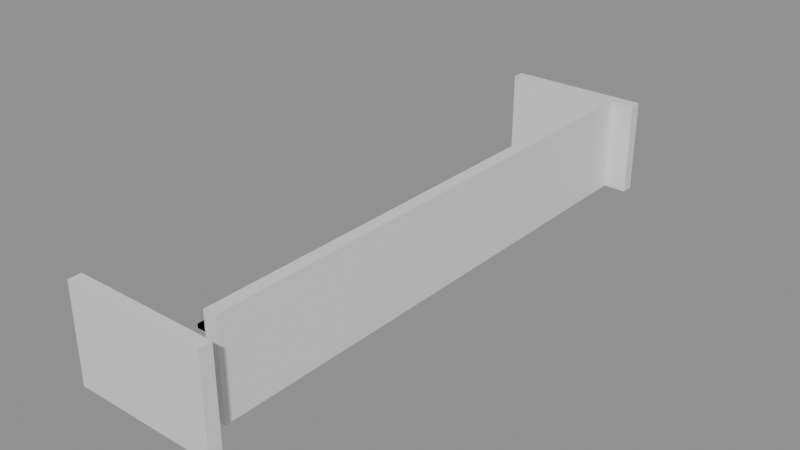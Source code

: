# Source: building_lego.blend  (saved by Blender 5.0.119; exported with 4.5.12 LTS)
import bpy
from mathutils import Matrix  # noqa: F401  (used for matrix-valued properties, if any)

bpy.ops.wm.read_factory_settings(use_empty=True)
scene = bpy.context.scene
scene.name = 'Scene'

# ---- collections
col_01_paredes_externas = bpy.data.collections.new('01_Paredes_Externas'); scene.collection.children.link(col_01_paredes_externas)
col_04_moveis_decoracoes = bpy.data.collections.new('04_Moveis_Decoracoes'); scene.collection.children.link(col_04_moveis_decoracoes)

# ---- materials (node trees are filled in below, after node groups)
mat_mat_parede_externa = bpy.data.materials.new('Mat_Parede_Externa')
mat_mat_moveis = bpy.data.materials.new('Mat_Moveis')

# ---- material node trees
mat_mat_parede_externa.use_nodes = True; mat_mat_parede_externa.node_tree.nodes.clear()
_N = mat_mat_parede_externa.node_tree.nodes; _L = mat_mat_parede_externa.node_tree.links
n0 = _N.new('ShaderNodeBsdfPrincipled'); n0.name = 'BSDF - Pré-fundamentado'; n0.location = (-200, 100)
n1 = _N.new('ShaderNodeOutputMaterial'); n1.name = 'Saída de material'; n1.location = (200, 100)
_L.new(n0.outputs[0], n1.inputs[0])
n1.is_active_output = True
mat_mat_moveis.use_nodes = True; mat_mat_moveis.node_tree.nodes.clear()
_N = mat_mat_moveis.node_tree.nodes; _L = mat_mat_moveis.node_tree.links
n0 = _N.new('ShaderNodeBsdfPrincipled'); n0.name = 'BSDF - Pré-fundamentado'; n0.location = (-200, 100)
n1 = _N.new('ShaderNodeOutputMaterial'); n1.name = 'Saída de material'; n1.location = (200, 100)
_L.new(n0.outputs[0], n1.inputs[0])
n1.is_active_output = True

# ---- meshes
me_bloco_dungeon_wall_4128_687_z0 = bpy.data.meshes.new('Bloco_dungeon_wall_4128_687_z0')
me_bloco_dungeon_wall_4128_687_z0.from_pydata([(-0.5, -0.175, -1.32), (0.5, -0.175, -1.32), (0.5, 0.175, -1.32), (-0.5, 0.175, -1.32), (-0.5, -0.175, 1.32), (0.5, -0.175, 1.32), (0.5, 0.175, 1.32), (-0.5, 0.175, 1.32)], [], [(0, 1, 2, 3), (4, 7, 6, 5), (0, 4, 5, 1), (2, 6, 7, 3), (0, 3, 7, 4), (1, 5, 6, 2)])
me_bloco_dungeon_wall_4128_687_z0.materials.append(mat_mat_parede_externa)
me_bloco_dungeon_wall_4128_687_z0.update()
me_bloco_dungeon_wall_4129_687_z0 = bpy.data.meshes.new('Bloco_dungeon_wall_4129_687_z0')
me_bloco_dungeon_wall_4129_687_z0.from_pydata([(-0.5, -0.175, -1.32), (0.5, -0.175, -1.32), (0.5, 0.175, -1.32), (-0.5, 0.175, -1.32), (-0.5, -0.175, 1.32), (0.5, -0.175, 1.32), (0.5, 0.175, 1.32), (-0.5, 0.175, 1.32)], [], [(0, 1, 2, 3), (4, 7, 6, 5), (0, 4, 5, 1), (2, 6, 7, 3), (0, 3, 7, 4), (1, 5, 6, 2)])
me_bloco_dungeon_wall_4129_687_z0.materials.append(mat_mat_parede_externa)
me_bloco_dungeon_wall_4129_687_z0.update()
me_bloco_dungeon_wall_4130_687_z0 = bpy.data.meshes.new('Bloco_dungeon_wall_4130_687_z0')
me_bloco_dungeon_wall_4130_687_z0.from_pydata([(-0.5, -0.175, -1.32), (0.5, -0.175, -1.32), (0.5, 0.175, -1.32), (-0.5, 0.175, -1.32), (-0.5, -0.175, 1.32), (0.5, -0.175, 1.32), (0.5, 0.175, 1.32), (-0.5, 0.175, 1.32)], [], [(0, 1, 2, 3), (4, 7, 6, 5), (0, 4, 5, 1), (2, 6, 7, 3), (0, 3, 7, 4), (1, 5, 6, 2)])
me_bloco_dungeon_wall_4130_687_z0.materials.append(mat_mat_parede_externa)
me_bloco_dungeon_wall_4130_687_z0.update()
me_bloco_dungeon_wall_4131_687_z0 = bpy.data.meshes.new('Bloco_dungeon_wall_4131_687_z0')
me_bloco_dungeon_wall_4131_687_z0.from_pydata([(-0.5, -0.175, -1.32), (0.5, -0.175, -1.32), (0.5, 0.175, -1.32), (-0.5, 0.175, -1.32), (-0.5, -0.175, 1.32), (0.5, -0.175, 1.32), (0.5, 0.175, 1.32), (-0.5, 0.175, 1.32)], [], [(0, 1, 2, 3), (4, 7, 6, 5), (0, 4, 5, 1), (2, 6, 7, 3), (0, 3, 7, 4), (1, 5, 6, 2)])
me_bloco_dungeon_wall_4131_687_z0.materials.append(mat_mat_parede_externa)
me_bloco_dungeon_wall_4131_687_z0.update()
me_bloco_dungeon_wall_4128_703_z0 = bpy.data.meshes.new('Bloco_dungeon_wall_4128_703_z0')
me_bloco_dungeon_wall_4128_703_z0.from_pydata([(-0.5, -0.175, -1.32), (0.5, -0.175, -1.32), (0.5, 0.175, -1.32), (-0.5, 0.175, -1.32), (-0.5, -0.175, 1.32), (0.5, -0.175, 1.32), (0.5, 0.175, 1.32), (-0.5, 0.175, 1.32)], [], [(0, 1, 2, 3), (4, 7, 6, 5), (0, 4, 5, 1), (2, 6, 7, 3), (0, 3, 7, 4), (1, 5, 6, 2)])
me_bloco_dungeon_wall_4128_703_z0.materials.append(mat_mat_parede_externa)
me_bloco_dungeon_wall_4128_703_z0.update()
me_bloco_dungeon_wall_4129_703_z0 = bpy.data.meshes.new('Bloco_dungeon_wall_4129_703_z0')
me_bloco_dungeon_wall_4129_703_z0.from_pydata([(-0.5, -0.175, -1.32), (0.5, -0.175, -1.32), (0.5, 0.175, -1.32), (-0.5, 0.175, -1.32), (-0.5, -0.175, 1.32), (0.5, -0.175, 1.32), (0.5, 0.175, 1.32), (-0.5, 0.175, 1.32)], [], [(0, 1, 2, 3), (4, 7, 6, 5), (0, 4, 5, 1), (2, 6, 7, 3), (0, 3, 7, 4), (1, 5, 6, 2)])
me_bloco_dungeon_wall_4129_703_z0.materials.append(mat_mat_parede_externa)
me_bloco_dungeon_wall_4129_703_z0.update()
me_bloco_dungeon_wall_4130_703_z0 = bpy.data.meshes.new('Bloco_dungeon_wall_4130_703_z0')
me_bloco_dungeon_wall_4130_703_z0.from_pydata([(-0.5, -0.175, -1.32), (0.5, -0.175, -1.32), (0.5, 0.175, -1.32), (-0.5, 0.175, -1.32), (-0.5, -0.175, 1.32), (0.5, -0.175, 1.32), (0.5, 0.175, 1.32), (-0.5, 0.175, 1.32)], [], [(0, 1, 2, 3), (4, 7, 6, 5), (0, 4, 5, 1), (2, 6, 7, 3), (0, 3, 7, 4), (1, 5, 6, 2)])
me_bloco_dungeon_wall_4130_703_z0.materials.append(mat_mat_parede_externa)
me_bloco_dungeon_wall_4130_703_z0.update()
me_bloco_dungeon_wall_4131_703_z0 = bpy.data.meshes.new('Bloco_dungeon_wall_4131_703_z0')
me_bloco_dungeon_wall_4131_703_z0.from_pydata([(-0.5, -0.175, -1.32), (0.5, -0.175, -1.32), (0.5, 0.175, -1.32), (-0.5, 0.175, -1.32), (-0.5, -0.175, 1.32), (0.5, -0.175, 1.32), (0.5, 0.175, 1.32), (-0.5, 0.175, 1.32)], [], [(0, 1, 2, 3), (4, 7, 6, 5), (0, 4, 5, 1), (2, 6, 7, 3), (0, 3, 7, 4), (1, 5, 6, 2)])
me_bloco_dungeon_wall_4131_703_z0.materials.append(mat_mat_parede_externa)
me_bloco_dungeon_wall_4131_703_z0.update()
me_bloco_dungeon_wall_4131_688_z0 = bpy.data.meshes.new('Bloco_dungeon_wall_4131_688_z0')
me_bloco_dungeon_wall_4131_688_z0.from_pydata([(-0.175, -0.5, -1.32), (0.175, -0.5, -1.32), (0.175, 0.5, -1.32), (-0.175, 0.5, -1.32), (-0.175, -0.5, 1.32), (0.175, -0.5, 1.32), (0.175, 0.5, 1.32), (-0.175, 0.5, 1.32)], [], [(0, 1, 2, 3), (4, 7, 6, 5), (0, 4, 5, 1), (2, 6, 7, 3), (0, 3, 7, 4), (1, 5, 6, 2)])
me_bloco_dungeon_wall_4131_688_z0.materials.append(mat_mat_parede_externa)
me_bloco_dungeon_wall_4131_688_z0.update()
me_bloco_dungeon_wall_4131_689_z0 = bpy.data.meshes.new('Bloco_dungeon_wall_4131_689_z0')
me_bloco_dungeon_wall_4131_689_z0.from_pydata([(-0.175, -0.5, -1.32), (0.175, -0.5, -1.32), (0.175, 0.5, -1.32), (-0.175, 0.5, -1.32), (-0.175, -0.5, 1.32), (0.175, -0.5, 1.32), (0.175, 0.5, 1.32), (-0.175, 0.5, 1.32)], [], [(0, 1, 2, 3), (4, 7, 6, 5), (0, 4, 5, 1), (2, 6, 7, 3), (0, 3, 7, 4), (1, 5, 6, 2)])
me_bloco_dungeon_wall_4131_689_z0.materials.append(mat_mat_parede_externa)
me_bloco_dungeon_wall_4131_689_z0.update()
me_bloco_dungeon_wall_4131_690_z0 = bpy.data.meshes.new('Bloco_dungeon_wall_4131_690_z0')
me_bloco_dungeon_wall_4131_690_z0.from_pydata([(-0.175, -0.5, -1.32), (0.175, -0.5, -1.32), (0.175, 0.5, -1.32), (-0.175, 0.5, -1.32), (-0.175, -0.5, 1.32), (0.175, -0.5, 1.32), (0.175, 0.5, 1.32), (-0.175, 0.5, 1.32)], [], [(0, 1, 2, 3), (4, 7, 6, 5), (0, 4, 5, 1), (2, 6, 7, 3), (0, 3, 7, 4), (1, 5, 6, 2)])
me_bloco_dungeon_wall_4131_690_z0.materials.append(mat_mat_parede_externa)
me_bloco_dungeon_wall_4131_690_z0.update()
me_bloco_dungeon_wall_4131_691_z0 = bpy.data.meshes.new('Bloco_dungeon_wall_4131_691_z0')
me_bloco_dungeon_wall_4131_691_z0.from_pydata([(-0.175, -0.5, -1.32), (0.175, -0.5, -1.32), (0.175, 0.5, -1.32), (-0.175, 0.5, -1.32), (-0.175, -0.5, 1.32), (0.175, -0.5, 1.32), (0.175, 0.5, 1.32), (-0.175, 0.5, 1.32)], [], [(0, 1, 2, 3), (4, 7, 6, 5), (0, 4, 5, 1), (2, 6, 7, 3), (0, 3, 7, 4), (1, 5, 6, 2)])
me_bloco_dungeon_wall_4131_691_z0.materials.append(mat_mat_parede_externa)
me_bloco_dungeon_wall_4131_691_z0.update()
me_bloco_dungeon_wall_4131_692_z0 = bpy.data.meshes.new('Bloco_dungeon_wall_4131_692_z0')
me_bloco_dungeon_wall_4131_692_z0.from_pydata([(-0.175, -0.5, -1.32), (0.175, -0.5, -1.32), (0.175, 0.5, -1.32), (-0.175, 0.5, -1.32), (-0.175, -0.5, 1.32), (0.175, -0.5, 1.32), (0.175, 0.5, 1.32), (-0.175, 0.5, 1.32)], [], [(0, 1, 2, 3), (4, 7, 6, 5), (0, 4, 5, 1), (2, 6, 7, 3), (0, 3, 7, 4), (1, 5, 6, 2)])
me_bloco_dungeon_wall_4131_692_z0.materials.append(mat_mat_parede_externa)
me_bloco_dungeon_wall_4131_692_z0.update()
me_bloco_dungeon_wall_4131_693_z0 = bpy.data.meshes.new('Bloco_dungeon_wall_4131_693_z0')
me_bloco_dungeon_wall_4131_693_z0.from_pydata([(-0.175, -0.5, -1.32), (0.175, -0.5, -1.32), (0.175, 0.5, -1.32), (-0.175, 0.5, -1.32), (-0.175, -0.5, 1.32), (0.175, -0.5, 1.32), (0.175, 0.5, 1.32), (-0.175, 0.5, 1.32)], [], [(0, 1, 2, 3), (4, 7, 6, 5), (0, 4, 5, 1), (2, 6, 7, 3), (0, 3, 7, 4), (1, 5, 6, 2)])
me_bloco_dungeon_wall_4131_693_z0.materials.append(mat_mat_parede_externa)
me_bloco_dungeon_wall_4131_693_z0.update()
me_bloco_dungeon_wall_4131_694_z0 = bpy.data.meshes.new('Bloco_dungeon_wall_4131_694_z0')
me_bloco_dungeon_wall_4131_694_z0.from_pydata([(-0.175, -0.5, -1.32), (0.175, -0.5, -1.32), (0.175, 0.5, -1.32), (-0.175, 0.5, -1.32), (-0.175, -0.5, 1.32), (0.175, -0.5, 1.32), (0.175, 0.5, 1.32), (-0.175, 0.5, 1.32)], [], [(0, 1, 2, 3), (4, 7, 6, 5), (0, 4, 5, 1), (2, 6, 7, 3), (0, 3, 7, 4), (1, 5, 6, 2)])
me_bloco_dungeon_wall_4131_694_z0.materials.append(mat_mat_parede_externa)
me_bloco_dungeon_wall_4131_694_z0.update()
me_bloco_dungeon_wall_4131_695_z0 = bpy.data.meshes.new('Bloco_dungeon_wall_4131_695_z0')
me_bloco_dungeon_wall_4131_695_z0.from_pydata([(-0.175, -0.5, -1.32), (0.175, -0.5, -1.32), (0.175, 0.5, -1.32), (-0.175, 0.5, -1.32), (-0.175, -0.5, 1.32), (0.175, -0.5, 1.32), (0.175, 0.5, 1.32), (-0.175, 0.5, 1.32)], [], [(0, 1, 2, 3), (4, 7, 6, 5), (0, 4, 5, 1), (2, 6, 7, 3), (0, 3, 7, 4), (1, 5, 6, 2)])
me_bloco_dungeon_wall_4131_695_z0.materials.append(mat_mat_parede_externa)
me_bloco_dungeon_wall_4131_695_z0.update()
me_bloco_dungeon_wall_4131_696_z0 = bpy.data.meshes.new('Bloco_dungeon_wall_4131_696_z0')
me_bloco_dungeon_wall_4131_696_z0.from_pydata([(-0.175, -0.5, -1.32), (0.175, -0.5, -1.32), (0.175, 0.5, -1.32), (-0.175, 0.5, -1.32), (-0.175, -0.5, 1.32), (0.175, -0.5, 1.32), (0.175, 0.5, 1.32), (-0.175, 0.5, 1.32)], [], [(0, 1, 2, 3), (4, 7, 6, 5), (0, 4, 5, 1), (2, 6, 7, 3), (0, 3, 7, 4), (1, 5, 6, 2)])
me_bloco_dungeon_wall_4131_696_z0.materials.append(mat_mat_parede_externa)
me_bloco_dungeon_wall_4131_696_z0.update()
me_bloco_dungeon_wall_4131_697_z0 = bpy.data.meshes.new('Bloco_dungeon_wall_4131_697_z0')
me_bloco_dungeon_wall_4131_697_z0.from_pydata([(-0.175, -0.5, -1.32), (0.175, -0.5, -1.32), (0.175, 0.5, -1.32), (-0.175, 0.5, -1.32), (-0.175, -0.5, 1.32), (0.175, -0.5, 1.32), (0.175, 0.5, 1.32), (-0.175, 0.5, 1.32)], [], [(0, 1, 2, 3), (4, 7, 6, 5), (0, 4, 5, 1), (2, 6, 7, 3), (0, 3, 7, 4), (1, 5, 6, 2)])
me_bloco_dungeon_wall_4131_697_z0.materials.append(mat_mat_parede_externa)
me_bloco_dungeon_wall_4131_697_z0.update()
me_bloco_dungeon_wall_4131_698_z0 = bpy.data.meshes.new('Bloco_dungeon_wall_4131_698_z0')
me_bloco_dungeon_wall_4131_698_z0.from_pydata([(-0.175, -0.5, -1.32), (0.175, -0.5, -1.32), (0.175, 0.5, -1.32), (-0.175, 0.5, -1.32), (-0.175, -0.5, 1.32), (0.175, -0.5, 1.32), (0.175, 0.5, 1.32), (-0.175, 0.5, 1.32)], [], [(0, 1, 2, 3), (4, 7, 6, 5), (0, 4, 5, 1), (2, 6, 7, 3), (0, 3, 7, 4), (1, 5, 6, 2)])
me_bloco_dungeon_wall_4131_698_z0.materials.append(mat_mat_parede_externa)
me_bloco_dungeon_wall_4131_698_z0.update()
me_bloco_dungeon_wall_4131_699_z0 = bpy.data.meshes.new('Bloco_dungeon_wall_4131_699_z0')
me_bloco_dungeon_wall_4131_699_z0.from_pydata([(-0.175, -0.5, -1.32), (0.175, -0.5, -1.32), (0.175, 0.5, -1.32), (-0.175, 0.5, -1.32), (-0.175, -0.5, 1.32), (0.175, -0.5, 1.32), (0.175, 0.5, 1.32), (-0.175, 0.5, 1.32)], [], [(0, 1, 2, 3), (4, 7, 6, 5), (0, 4, 5, 1), (2, 6, 7, 3), (0, 3, 7, 4), (1, 5, 6, 2)])
me_bloco_dungeon_wall_4131_699_z0.materials.append(mat_mat_parede_externa)
me_bloco_dungeon_wall_4131_699_z0.update()
me_bloco_dungeon_wall_4131_700_z0 = bpy.data.meshes.new('Bloco_dungeon_wall_4131_700_z0')
me_bloco_dungeon_wall_4131_700_z0.from_pydata([(-0.175, -0.5, -1.32), (0.175, -0.5, -1.32), (0.175, 0.5, -1.32), (-0.175, 0.5, -1.32), (-0.175, -0.5, 1.32), (0.175, -0.5, 1.32), (0.175, 0.5, 1.32), (-0.175, 0.5, 1.32)], [], [(0, 1, 2, 3), (4, 7, 6, 5), (0, 4, 5, 1), (2, 6, 7, 3), (0, 3, 7, 4), (1, 5, 6, 2)])
me_bloco_dungeon_wall_4131_700_z0.materials.append(mat_mat_parede_externa)
me_bloco_dungeon_wall_4131_700_z0.update()
me_bloco_dungeon_wall_4131_701_z0 = bpy.data.meshes.new('Bloco_dungeon_wall_4131_701_z0')
me_bloco_dungeon_wall_4131_701_z0.from_pydata([(-0.175, -0.5, -1.32), (0.175, -0.5, -1.32), (0.175, 0.5, -1.32), (-0.175, 0.5, -1.32), (-0.175, -0.5, 1.32), (0.175, -0.5, 1.32), (0.175, 0.5, 1.32), (-0.175, 0.5, 1.32)], [], [(0, 1, 2, 3), (4, 7, 6, 5), (0, 4, 5, 1), (2, 6, 7, 3), (0, 3, 7, 4), (1, 5, 6, 2)])
me_bloco_dungeon_wall_4131_701_z0.materials.append(mat_mat_parede_externa)
me_bloco_dungeon_wall_4131_701_z0.update()
me_bloco_dungeon_wall_4131_702_z0 = bpy.data.meshes.new('Bloco_dungeon_wall_4131_702_z0')
me_bloco_dungeon_wall_4131_702_z0.from_pydata([(-0.175, -0.5, -1.32), (0.175, -0.5, -1.32), (0.175, 0.5, -1.32), (-0.175, 0.5, -1.32), (-0.175, -0.5, 1.32), (0.175, -0.5, 1.32), (0.175, 0.5, 1.32), (-0.175, 0.5, 1.32)], [], [(0, 1, 2, 3), (4, 7, 6, 5), (0, 4, 5, 1), (2, 6, 7, 3), (0, 3, 7, 4), (1, 5, 6, 2)])
me_bloco_dungeon_wall_4131_702_z0.materials.append(mat_mat_parede_externa)
me_bloco_dungeon_wall_4131_702_z0.update()
me_movel_jaw_bone_4128_688_z0 = bpy.data.meshes.new('Movel_jaw_bone_4128_688_z0')
me_movel_jaw_bone_4128_688_z0.from_pydata([(-0.4, -0.4, -0.06), (0.4, -0.4, -0.06), (0.4, 0.4, -0.06), (-0.4, 0.4, -0.06), (-0.4, -0.4, 0.06), (0.4, -0.4, 0.06), (0.4, 0.4, 0.06), (-0.4, 0.4, 0.06)], [], [(0, 1, 2, 3), (4, 7, 6, 5), (0, 4, 5, 1), (2, 6, 7, 3), (0, 3, 7, 4), (1, 5, 6, 2)])
me_movel_jaw_bone_4128_688_z0.materials.append(mat_mat_moveis)
me_movel_jaw_bone_4128_688_z0.update()
me_movel_pelvis_bone_4128_688_z0 = bpy.data.meshes.new('Movel_pelvis_bone_4128_688_z0')
me_movel_pelvis_bone_4128_688_z0.from_pydata([(-0.4, -0.4, -0.06), (0.4, -0.4, -0.06), (0.4, 0.4, -0.06), (-0.4, 0.4, -0.06), (-0.4, -0.4, 0.06), (0.4, -0.4, 0.06), (0.4, 0.4, 0.06), (-0.4, 0.4, 0.06)], [], [(0, 1, 2, 3), (4, 7, 6, 5), (0, 4, 5, 1), (2, 6, 7, 3), (0, 3, 7, 4), (1, 5, 6, 2)])
me_movel_pelvis_bone_4128_688_z0.materials.append(mat_mat_moveis)
me_movel_pelvis_bone_4128_688_z0.update()
me_movel_swamp_4128_690_z0 = bpy.data.meshes.new('Movel_swamp_4128_690_z0')
me_movel_swamp_4128_690_z0.from_pydata([(-0.4, -0.4, -0.06), (0.4, -0.4, -0.06), (0.4, 0.4, -0.06), (-0.4, 0.4, -0.06), (-0.4, -0.4, 0.06), (0.4, -0.4, 0.06), (0.4, 0.4, 0.06), (-0.4, 0.4, 0.06)], [], [(0, 1, 2, 3), (4, 7, 6, 5), (0, 4, 5, 1), (2, 6, 7, 3), (0, 3, 7, 4), (1, 5, 6, 2)])
me_movel_swamp_4128_690_z0.materials.append(mat_mat_moveis)
me_movel_swamp_4128_690_z0.update()
me_movel_rib_cage_4128_690_z0 = bpy.data.meshes.new('Movel_rib_cage_4128_690_z0')
me_movel_rib_cage_4128_690_z0.from_pydata([(-0.4, -0.4, -0.06), (0.4, -0.4, -0.06), (0.4, 0.4, -0.06), (-0.4, 0.4, -0.06), (-0.4, -0.4, 0.06), (0.4, -0.4, 0.06), (0.4, 0.4, 0.06), (-0.4, 0.4, 0.06)], [], [(0, 1, 2, 3), (4, 7, 6, 5), (0, 4, 5, 1), (2, 6, 7, 3), (0, 3, 7, 4), (1, 5, 6, 2)])
me_movel_rib_cage_4128_690_z0.materials.append(mat_mat_moveis)
me_movel_rib_cage_4128_690_z0.update()
me_movel_swamp_4129_690_z0 = bpy.data.meshes.new('Movel_swamp_4129_690_z0')
me_movel_swamp_4129_690_z0.from_pydata([(-0.4, -0.4, -0.06), (0.4, -0.4, -0.06), (0.4, 0.4, -0.06), (-0.4, 0.4, -0.06), (-0.4, -0.4, 0.06), (0.4, -0.4, 0.06), (0.4, 0.4, 0.06), (-0.4, 0.4, 0.06)], [], [(0, 1, 2, 3), (4, 7, 6, 5), (0, 4, 5, 1), (2, 6, 7, 3), (0, 3, 7, 4), (1, 5, 6, 2)])
me_movel_swamp_4129_690_z0.materials.append(mat_mat_moveis)
me_movel_swamp_4129_690_z0.update()
me_movel_swamp_4128_691_z0 = bpy.data.meshes.new('Movel_swamp_4128_691_z0')
me_movel_swamp_4128_691_z0.from_pydata([(-0.4, -0.4, -0.06), (0.4, -0.4, -0.06), (0.4, 0.4, -0.06), (-0.4, 0.4, -0.06), (-0.4, -0.4, 0.06), (0.4, -0.4, 0.06), (0.4, 0.4, 0.06), (-0.4, 0.4, 0.06)], [], [(0, 1, 2, 3), (4, 7, 6, 5), (0, 4, 5, 1), (2, 6, 7, 3), (0, 3, 7, 4), (1, 5, 6, 2)])
me_movel_swamp_4128_691_z0.materials.append(mat_mat_moveis)
me_movel_swamp_4128_691_z0.update()
me_movel_swamp_4129_691_z0 = bpy.data.meshes.new('Movel_swamp_4129_691_z0')
me_movel_swamp_4129_691_z0.from_pydata([(-0.4, -0.4, -0.06), (0.4, -0.4, -0.06), (0.4, 0.4, -0.06), (-0.4, 0.4, -0.06), (-0.4, -0.4, 0.06), (0.4, -0.4, 0.06), (0.4, 0.4, 0.06), (-0.4, 0.4, 0.06)], [], [(0, 1, 2, 3), (4, 7, 6, 5), (0, 4, 5, 1), (2, 6, 7, 3), (0, 3, 7, 4), (1, 5, 6, 2)])
me_movel_swamp_4129_691_z0.materials.append(mat_mat_moveis)
me_movel_swamp_4129_691_z0.update()
me_movel_swamp_4128_692_z0 = bpy.data.meshes.new('Movel_swamp_4128_692_z0')
me_movel_swamp_4128_692_z0.from_pydata([(-0.4, -0.4, -0.06), (0.4, -0.4, -0.06), (0.4, 0.4, -0.06), (-0.4, 0.4, -0.06), (-0.4, -0.4, 0.06), (0.4, -0.4, 0.06), (0.4, 0.4, 0.06), (-0.4, 0.4, 0.06)], [], [(0, 1, 2, 3), (4, 7, 6, 5), (0, 4, 5, 1), (2, 6, 7, 3), (0, 3, 7, 4), (1, 5, 6, 2)])
me_movel_swamp_4128_692_z0.materials.append(mat_mat_moveis)
me_movel_swamp_4128_692_z0.update()

# ---- objects
ob_parede_externa_norte_y687_x4128_4131 = bpy.data.objects.new('Parede_Externa_Norte_Y687_X4128_4131', None)
ob_bloco_dungeon_wall_4128_687_z0 = bpy.data.objects.new('Bloco_dungeon_wall_4128_687_z0', me_bloco_dungeon_wall_4128_687_z0)
ob_bloco_dungeon_wall_4129_687_z0 = bpy.data.objects.new('Bloco_dungeon_wall_4129_687_z0', me_bloco_dungeon_wall_4129_687_z0)
ob_bloco_dungeon_wall_4130_687_z0 = bpy.data.objects.new('Bloco_dungeon_wall_4130_687_z0', me_bloco_dungeon_wall_4130_687_z0)
ob_bloco_dungeon_wall_4131_687_z0 = bpy.data.objects.new('Bloco_dungeon_wall_4131_687_z0', me_bloco_dungeon_wall_4131_687_z0)
ob_parede_externa_sul_y703_x4128_4131 = bpy.data.objects.new('Parede_Externa_Sul_Y703_X4128_4131', None)
ob_bloco_dungeon_wall_4128_703_z0 = bpy.data.objects.new('Bloco_dungeon_wall_4128_703_z0', me_bloco_dungeon_wall_4128_703_z0)
ob_bloco_dungeon_wall_4129_703_z0 = bpy.data.objects.new('Bloco_dungeon_wall_4129_703_z0', me_bloco_dungeon_wall_4129_703_z0)
ob_bloco_dungeon_wall_4130_703_z0 = bpy.data.objects.new('Bloco_dungeon_wall_4130_703_z0', me_bloco_dungeon_wall_4130_703_z0)
ob_bloco_dungeon_wall_4131_703_z0 = bpy.data.objects.new('Bloco_dungeon_wall_4131_703_z0', me_bloco_dungeon_wall_4131_703_z0)
ob_parede_externa_leste_x4131_y688_702 = bpy.data.objects.new('Parede_Externa_Leste_X4131_Y688_702', None)
ob_bloco_dungeon_wall_4131_688_z0 = bpy.data.objects.new('Bloco_dungeon_wall_4131_688_z0', me_bloco_dungeon_wall_4131_688_z0)
ob_bloco_dungeon_wall_4131_689_z0 = bpy.data.objects.new('Bloco_dungeon_wall_4131_689_z0', me_bloco_dungeon_wall_4131_689_z0)
ob_bloco_dungeon_wall_4131_690_z0 = bpy.data.objects.new('Bloco_dungeon_wall_4131_690_z0', me_bloco_dungeon_wall_4131_690_z0)
ob_bloco_dungeon_wall_4131_691_z0 = bpy.data.objects.new('Bloco_dungeon_wall_4131_691_z0', me_bloco_dungeon_wall_4131_691_z0)
ob_bloco_dungeon_wall_4131_692_z0 = bpy.data.objects.new('Bloco_dungeon_wall_4131_692_z0', me_bloco_dungeon_wall_4131_692_z0)
ob_bloco_dungeon_wall_4131_693_z0 = bpy.data.objects.new('Bloco_dungeon_wall_4131_693_z0', me_bloco_dungeon_wall_4131_693_z0)
ob_bloco_dungeon_wall_4131_694_z0 = bpy.data.objects.new('Bloco_dungeon_wall_4131_694_z0', me_bloco_dungeon_wall_4131_694_z0)
ob_bloco_dungeon_wall_4131_695_z0 = bpy.data.objects.new('Bloco_dungeon_wall_4131_695_z0', me_bloco_dungeon_wall_4131_695_z0)
ob_bloco_dungeon_wall_4131_696_z0 = bpy.data.objects.new('Bloco_dungeon_wall_4131_696_z0', me_bloco_dungeon_wall_4131_696_z0)
ob_bloco_dungeon_wall_4131_697_z0 = bpy.data.objects.new('Bloco_dungeon_wall_4131_697_z0', me_bloco_dungeon_wall_4131_697_z0)
ob_bloco_dungeon_wall_4131_698_z0 = bpy.data.objects.new('Bloco_dungeon_wall_4131_698_z0', me_bloco_dungeon_wall_4131_698_z0)
ob_bloco_dungeon_wall_4131_699_z0 = bpy.data.objects.new('Bloco_dungeon_wall_4131_699_z0', me_bloco_dungeon_wall_4131_699_z0)
ob_bloco_dungeon_wall_4131_700_z0 = bpy.data.objects.new('Bloco_dungeon_wall_4131_700_z0', me_bloco_dungeon_wall_4131_700_z0)
ob_bloco_dungeon_wall_4131_701_z0 = bpy.data.objects.new('Bloco_dungeon_wall_4131_701_z0', me_bloco_dungeon_wall_4131_701_z0)
ob_bloco_dungeon_wall_4131_702_z0 = bpy.data.objects.new('Bloco_dungeon_wall_4131_702_z0', me_bloco_dungeon_wall_4131_702_z0)
ob_moveis_decoracoes = bpy.data.objects.new('Moveis_Decoracoes', None)
ob_movel_jaw_bone_4128_688_z0 = bpy.data.objects.new('Movel_jaw_bone_4128_688_z0', me_movel_jaw_bone_4128_688_z0)
ob_movel_pelvis_bone_4128_688_z0 = bpy.data.objects.new('Movel_pelvis_bone_4128_688_z0', me_movel_pelvis_bone_4128_688_z0)
ob_movel_swamp_4128_690_z0 = bpy.data.objects.new('Movel_swamp_4128_690_z0', me_movel_swamp_4128_690_z0)
ob_movel_rib_cage_4128_690_z0 = bpy.data.objects.new('Movel_rib_cage_4128_690_z0', me_movel_rib_cage_4128_690_z0)
ob_movel_swamp_4129_690_z0 = bpy.data.objects.new('Movel_swamp_4129_690_z0', me_movel_swamp_4129_690_z0)
ob_movel_swamp_4128_691_z0 = bpy.data.objects.new('Movel_swamp_4128_691_z0', me_movel_swamp_4128_691_z0)
ob_movel_swamp_4129_691_z0 = bpy.data.objects.new('Movel_swamp_4129_691_z0', me_movel_swamp_4129_691_z0)
ob_movel_swamp_4128_692_z0 = bpy.data.objects.new('Movel_swamp_4128_692_z0', me_movel_swamp_4128_692_z0)

# ---- transforms, parenting, visibility, modifiers, constraints
ob_parede_externa_norte_y687_x4128_4131.location = (0.0, -8.0, 0.0)
ob_parede_externa_norte_y687_x4128_4131.empty_display_type = 'CUBE'
ob_bloco_dungeon_wall_4128_687_z0.parent = ob_parede_externa_norte_y687_x4128_4131
ob_bloco_dungeon_wall_4128_687_z0.matrix_parent_inverse = Matrix(((1.0, -0.0, 0.0, -0.0), (-0.0, 1.0, -0.0, 8.0), (0.0, -0.0, 1.0, -0.0), (-0.0, 0.0, -0.0, 1.0)))
ob_bloco_dungeon_wall_4128_687_z0.location = (-1.5, -8.325, 1.32)
ob_bloco_dungeon_wall_4129_687_z0.parent = ob_parede_externa_norte_y687_x4128_4131
ob_bloco_dungeon_wall_4129_687_z0.matrix_parent_inverse = Matrix(((1.0, -0.0, 0.0, -0.0), (-0.0, 1.0, -0.0, 8.0), (0.0, -0.0, 1.0, -0.0), (-0.0, 0.0, -0.0, 1.0)))
ob_bloco_dungeon_wall_4129_687_z0.location = (-0.5, -8.325, 1.32)
ob_bloco_dungeon_wall_4130_687_z0.parent = ob_parede_externa_norte_y687_x4128_4131
ob_bloco_dungeon_wall_4130_687_z0.matrix_parent_inverse = Matrix(((1.0, -0.0, 0.0, -0.0), (-0.0, 1.0, -0.0, 8.0), (0.0, -0.0, 1.0, -0.0), (-0.0, 0.0, -0.0, 1.0)))
ob_bloco_dungeon_wall_4130_687_z0.location = (0.5, -8.325, 1.32)
ob_bloco_dungeon_wall_4131_687_z0.parent = ob_parede_externa_norte_y687_x4128_4131
ob_bloco_dungeon_wall_4131_687_z0.matrix_parent_inverse = Matrix(((1.0, -0.0, 0.0, -0.0), (-0.0, 1.0, -0.0, 8.0), (0.0, -0.0, 1.0, -0.0), (-0.0, 0.0, -0.0, 1.0)))
ob_bloco_dungeon_wall_4131_687_z0.location = (1.5, -8.325, 1.32)
ob_parede_externa_sul_y703_x4128_4131.location = (0.0, 8.0, 0.0)
ob_parede_externa_sul_y703_x4128_4131.empty_display_type = 'CUBE'
ob_bloco_dungeon_wall_4128_703_z0.parent = ob_parede_externa_sul_y703_x4128_4131
ob_bloco_dungeon_wall_4128_703_z0.matrix_parent_inverse = Matrix(((1.0, -0.0, 0.0, -0.0), (-0.0, 1.0, -0.0, -8.0), (0.0, -0.0, 1.0, -0.0), (-0.0, 0.0, -0.0, 1.0)))
ob_bloco_dungeon_wall_4128_703_z0.location = (-1.5, 7.675, 1.32)
ob_bloco_dungeon_wall_4129_703_z0.parent = ob_parede_externa_sul_y703_x4128_4131
ob_bloco_dungeon_wall_4129_703_z0.matrix_parent_inverse = Matrix(((1.0, -0.0, 0.0, -0.0), (-0.0, 1.0, -0.0, -8.0), (0.0, -0.0, 1.0, -0.0), (-0.0, 0.0, -0.0, 1.0)))
ob_bloco_dungeon_wall_4129_703_z0.location = (-0.5, 7.675, 1.32)
ob_bloco_dungeon_wall_4130_703_z0.parent = ob_parede_externa_sul_y703_x4128_4131
ob_bloco_dungeon_wall_4130_703_z0.matrix_parent_inverse = Matrix(((1.0, -0.0, 0.0, -0.0), (-0.0, 1.0, -0.0, -8.0), (0.0, -0.0, 1.0, -0.0), (-0.0, 0.0, -0.0, 1.0)))
ob_bloco_dungeon_wall_4130_703_z0.location = (0.5, 7.675, 1.32)
ob_bloco_dungeon_wall_4131_703_z0.parent = ob_parede_externa_sul_y703_x4128_4131
ob_bloco_dungeon_wall_4131_703_z0.matrix_parent_inverse = Matrix(((1.0, -0.0, 0.0, -0.0), (-0.0, 1.0, -0.0, -8.0), (0.0, -0.0, 1.0, -0.0), (-0.0, 0.0, -0.0, 1.0)))
ob_bloco_dungeon_wall_4131_703_z0.location = (1.5, 7.675, 1.32)
ob_parede_externa_leste_x4131_y688_702.location = (1.5, 0.0, 0.0)
ob_parede_externa_leste_x4131_y688_702.empty_display_type = 'CUBE'
ob_bloco_dungeon_wall_4131_688_z0.parent = ob_parede_externa_leste_x4131_y688_702
ob_bloco_dungeon_wall_4131_688_z0.matrix_parent_inverse = Matrix(((1.0, -0.0, 0.0, -1.5), (-0.0, 1.0, -0.0, 0.0), (0.0, -0.0, 1.0, -0.0), (-0.0, 0.0, -0.0, 1.0)))
ob_bloco_dungeon_wall_4131_688_z0.location = (1.175, -7.0, 1.32)
ob_bloco_dungeon_wall_4131_689_z0.parent = ob_parede_externa_leste_x4131_y688_702
ob_bloco_dungeon_wall_4131_689_z0.matrix_parent_inverse = Matrix(((1.0, -0.0, 0.0, -1.5), (-0.0, 1.0, -0.0, 0.0), (0.0, -0.0, 1.0, -0.0), (-0.0, 0.0, -0.0, 1.0)))
ob_bloco_dungeon_wall_4131_689_z0.location = (1.175, -6.0, 1.32)
ob_bloco_dungeon_wall_4131_690_z0.parent = ob_parede_externa_leste_x4131_y688_702
ob_bloco_dungeon_wall_4131_690_z0.matrix_parent_inverse = Matrix(((1.0, -0.0, 0.0, -1.5), (-0.0, 1.0, -0.0, 0.0), (0.0, -0.0, 1.0, -0.0), (-0.0, 0.0, -0.0, 1.0)))
ob_bloco_dungeon_wall_4131_690_z0.location = (1.175, -5.0, 1.32)
ob_bloco_dungeon_wall_4131_691_z0.parent = ob_parede_externa_leste_x4131_y688_702
ob_bloco_dungeon_wall_4131_691_z0.matrix_parent_inverse = Matrix(((1.0, -0.0, 0.0, -1.5), (-0.0, 1.0, -0.0, 0.0), (0.0, -0.0, 1.0, -0.0), (-0.0, 0.0, -0.0, 1.0)))
ob_bloco_dungeon_wall_4131_691_z0.location = (1.175, -4.0, 1.32)
ob_bloco_dungeon_wall_4131_692_z0.parent = ob_parede_externa_leste_x4131_y688_702
ob_bloco_dungeon_wall_4131_692_z0.matrix_parent_inverse = Matrix(((1.0, -0.0, 0.0, -1.5), (-0.0, 1.0, -0.0, 0.0), (0.0, -0.0, 1.0, -0.0), (-0.0, 0.0, -0.0, 1.0)))
ob_bloco_dungeon_wall_4131_692_z0.location = (1.175, -3.0, 1.32)
ob_bloco_dungeon_wall_4131_693_z0.parent = ob_parede_externa_leste_x4131_y688_702
ob_bloco_dungeon_wall_4131_693_z0.matrix_parent_inverse = Matrix(((1.0, -0.0, 0.0, -1.5), (-0.0, 1.0, -0.0, 0.0), (0.0, -0.0, 1.0, -0.0), (-0.0, 0.0, -0.0, 1.0)))
ob_bloco_dungeon_wall_4131_693_z0.location = (1.175, -2.0, 1.32)
ob_bloco_dungeon_wall_4131_694_z0.parent = ob_parede_externa_leste_x4131_y688_702
ob_bloco_dungeon_wall_4131_694_z0.matrix_parent_inverse = Matrix(((1.0, -0.0, 0.0, -1.5), (-0.0, 1.0, -0.0, 0.0), (0.0, -0.0, 1.0, -0.0), (-0.0, 0.0, -0.0, 1.0)))
ob_bloco_dungeon_wall_4131_694_z0.location = (1.175, -1.0, 1.32)
ob_bloco_dungeon_wall_4131_695_z0.parent = ob_parede_externa_leste_x4131_y688_702
ob_bloco_dungeon_wall_4131_695_z0.matrix_parent_inverse = Matrix(((1.0, -0.0, 0.0, -1.5), (-0.0, 1.0, -0.0, 0.0), (0.0, -0.0, 1.0, -0.0), (-0.0, 0.0, -0.0, 1.0)))
ob_bloco_dungeon_wall_4131_695_z0.location = (1.175, 0.0, 1.32)
ob_bloco_dungeon_wall_4131_696_z0.parent = ob_parede_externa_leste_x4131_y688_702
ob_bloco_dungeon_wall_4131_696_z0.matrix_parent_inverse = Matrix(((1.0, -0.0, 0.0, -1.5), (-0.0, 1.0, -0.0, 0.0), (0.0, -0.0, 1.0, -0.0), (-0.0, 0.0, -0.0, 1.0)))
ob_bloco_dungeon_wall_4131_696_z0.location = (1.175, 1.0, 1.32)
ob_bloco_dungeon_wall_4131_697_z0.parent = ob_parede_externa_leste_x4131_y688_702
ob_bloco_dungeon_wall_4131_697_z0.matrix_parent_inverse = Matrix(((1.0, -0.0, 0.0, -1.5), (-0.0, 1.0, -0.0, 0.0), (0.0, -0.0, 1.0, -0.0), (-0.0, 0.0, -0.0, 1.0)))
ob_bloco_dungeon_wall_4131_697_z0.location = (1.175, 2.0, 1.32)
ob_bloco_dungeon_wall_4131_698_z0.parent = ob_parede_externa_leste_x4131_y688_702
ob_bloco_dungeon_wall_4131_698_z0.matrix_parent_inverse = Matrix(((1.0, -0.0, 0.0, -1.5), (-0.0, 1.0, -0.0, 0.0), (0.0, -0.0, 1.0, -0.0), (-0.0, 0.0, -0.0, 1.0)))
ob_bloco_dungeon_wall_4131_698_z0.location = (1.175, 3.0, 1.32)
ob_bloco_dungeon_wall_4131_699_z0.parent = ob_parede_externa_leste_x4131_y688_702
ob_bloco_dungeon_wall_4131_699_z0.matrix_parent_inverse = Matrix(((1.0, -0.0, 0.0, -1.5), (-0.0, 1.0, -0.0, 0.0), (0.0, -0.0, 1.0, -0.0), (-0.0, 0.0, -0.0, 1.0)))
ob_bloco_dungeon_wall_4131_699_z0.location = (1.175, 4.0, 1.32)
ob_bloco_dungeon_wall_4131_700_z0.parent = ob_parede_externa_leste_x4131_y688_702
ob_bloco_dungeon_wall_4131_700_z0.matrix_parent_inverse = Matrix(((1.0, -0.0, 0.0, -1.5), (-0.0, 1.0, -0.0, 0.0), (0.0, -0.0, 1.0, -0.0), (-0.0, 0.0, -0.0, 1.0)))
ob_bloco_dungeon_wall_4131_700_z0.location = (1.175, 5.0, 1.32)
ob_bloco_dungeon_wall_4131_701_z0.parent = ob_parede_externa_leste_x4131_y688_702
ob_bloco_dungeon_wall_4131_701_z0.matrix_parent_inverse = Matrix(((1.0, -0.0, 0.0, -1.5), (-0.0, 1.0, -0.0, 0.0), (0.0, -0.0, 1.0, -0.0), (-0.0, 0.0, -0.0, 1.0)))
ob_bloco_dungeon_wall_4131_701_z0.location = (1.175, 6.0, 1.32)
ob_bloco_dungeon_wall_4131_702_z0.parent = ob_parede_externa_leste_x4131_y688_702
ob_bloco_dungeon_wall_4131_702_z0.matrix_parent_inverse = Matrix(((1.0, -0.0, 0.0, -1.5), (-0.0, 1.0, -0.0, 0.0), (0.0, -0.0, 1.0, -0.0), (-0.0, 0.0, -0.0, 1.0)))
ob_bloco_dungeon_wall_4131_702_z0.location = (1.175, 7.0, 1.32)
ob_moveis_decoracoes.location = (0.0, 0.0, 0.0)
ob_moveis_decoracoes.empty_display_type = 'CUBE'
ob_movel_jaw_bone_4128_688_z0.parent = ob_moveis_decoracoes
ob_movel_jaw_bone_4128_688_z0.location = (-1.5, -7.0, 0.06)
ob_movel_pelvis_bone_4128_688_z0.parent = ob_moveis_decoracoes
ob_movel_pelvis_bone_4128_688_z0.location = (-1.5, -7.0, 0.06)
ob_movel_swamp_4128_690_z0.parent = ob_moveis_decoracoes
ob_movel_swamp_4128_690_z0.location = (-1.5, -5.0, 0.06)
ob_movel_rib_cage_4128_690_z0.parent = ob_moveis_decoracoes
ob_movel_rib_cage_4128_690_z0.location = (-1.5, -5.0, 0.06)
ob_movel_swamp_4129_690_z0.parent = ob_moveis_decoracoes
ob_movel_swamp_4129_690_z0.location = (-0.5, -5.0, 0.06)
ob_movel_swamp_4128_691_z0.parent = ob_moveis_decoracoes
ob_movel_swamp_4128_691_z0.location = (-1.5, -4.0, 0.06)
ob_movel_swamp_4129_691_z0.parent = ob_moveis_decoracoes
ob_movel_swamp_4129_691_z0.location = (-0.5, -4.0, 0.06)
ob_movel_swamp_4128_692_z0.parent = ob_moveis_decoracoes
ob_movel_swamp_4128_692_z0.location = (-1.5, -3.0, 0.06)

# ---- collection membership
col_01_paredes_externas.objects.link(ob_parede_externa_norte_y687_x4128_4131)
col_01_paredes_externas.objects.link(ob_bloco_dungeon_wall_4128_687_z0)
col_01_paredes_externas.objects.link(ob_bloco_dungeon_wall_4129_687_z0)
col_01_paredes_externas.objects.link(ob_bloco_dungeon_wall_4130_687_z0)
col_01_paredes_externas.objects.link(ob_bloco_dungeon_wall_4131_687_z0)
col_01_paredes_externas.objects.link(ob_parede_externa_sul_y703_x4128_4131)
col_01_paredes_externas.objects.link(ob_bloco_dungeon_wall_4128_703_z0)
col_01_paredes_externas.objects.link(ob_bloco_dungeon_wall_4129_703_z0)
col_01_paredes_externas.objects.link(ob_bloco_dungeon_wall_4130_703_z0)
col_01_paredes_externas.objects.link(ob_bloco_dungeon_wall_4131_703_z0)
col_01_paredes_externas.objects.link(ob_parede_externa_leste_x4131_y688_702)
col_01_paredes_externas.objects.link(ob_bloco_dungeon_wall_4131_688_z0)
col_01_paredes_externas.objects.link(ob_bloco_dungeon_wall_4131_689_z0)
col_01_paredes_externas.objects.link(ob_bloco_dungeon_wall_4131_690_z0)
col_01_paredes_externas.objects.link(ob_bloco_dungeon_wall_4131_691_z0)
col_01_paredes_externas.objects.link(ob_bloco_dungeon_wall_4131_692_z0)
col_01_paredes_externas.objects.link(ob_bloco_dungeon_wall_4131_693_z0)
col_01_paredes_externas.objects.link(ob_bloco_dungeon_wall_4131_694_z0)
col_01_paredes_externas.objects.link(ob_bloco_dungeon_wall_4131_695_z0)
col_01_paredes_externas.objects.link(ob_bloco_dungeon_wall_4131_696_z0)
col_01_paredes_externas.objects.link(ob_bloco_dungeon_wall_4131_697_z0)
col_01_paredes_externas.objects.link(ob_bloco_dungeon_wall_4131_698_z0)
col_01_paredes_externas.objects.link(ob_bloco_dungeon_wall_4131_699_z0)
col_01_paredes_externas.objects.link(ob_bloco_dungeon_wall_4131_700_z0)
col_01_paredes_externas.objects.link(ob_bloco_dungeon_wall_4131_701_z0)
col_01_paredes_externas.objects.link(ob_bloco_dungeon_wall_4131_702_z0)
col_04_moveis_decoracoes.objects.link(ob_moveis_decoracoes)
col_04_moveis_decoracoes.objects.link(ob_movel_jaw_bone_4128_688_z0)
col_04_moveis_decoracoes.objects.link(ob_movel_pelvis_bone_4128_688_z0)
col_04_moveis_decoracoes.objects.link(ob_movel_swamp_4128_690_z0)
col_04_moveis_decoracoes.objects.link(ob_movel_rib_cage_4128_690_z0)
col_04_moveis_decoracoes.objects.link(ob_movel_swamp_4129_690_z0)
col_04_moveis_decoracoes.objects.link(ob_movel_swamp_4128_691_z0)
col_04_moveis_decoracoes.objects.link(ob_movel_swamp_4129_691_z0)
col_04_moveis_decoracoes.objects.link(ob_movel_swamp_4128_692_z0)

# ---- scene / render settings (as saved in the file)
scene.frame_start = 1; scene.frame_end = 250; scene.frame_set(1)
scene.render.engine = 'BLENDER_EEVEE_NEXT'
scene.render.bake_bias = 0.0
scene.render.bake_samples = 0
scene.cycles.sampling_pattern = 'TABULATED_SOBOL'
scene.eevee.use_volume_custom_range = False
bpy.context.view_layer.update()

# ---- added for rendering (the .blend has no active camera and no usable light): camera, sun + grey world if the file has none
cam_auto = bpy.data.cameras.new('AutoCamera')
cam_auto.lens = 50.0
cam_auto.sensor_width = 36.0
cam_auto.clip_end = 1000.0
ob_auto_camera = bpy.data.objects.new('AutoCamera', cam_auto)
scene.collection.objects.link(ob_auto_camera)
ob_auto_camera.location = (15.7639, -19.2417, 13.9312)
ob_auto_camera.rotation_euler = (1.09748, -7.21219e-08, 0.694738)
scene.camera = ob_auto_camera
light_auto_sun = bpy.data.lights.new('AutoSun', 'SUN')
light_auto_sun.energy = 3.0
light_auto_sun.angle = 0.0523599
ob_auto_sun = bpy.data.objects.new('AutoSun', light_auto_sun)
scene.collection.objects.link(ob_auto_sun)
ob_auto_sun.rotation_euler = (0.872665, 0.174533, 0.523599)
if scene.world is None:
    world_auto = bpy.data.worlds.new('AutoWorld')
    world_auto.color = (0.3, 0.3, 0.3)
    scene.world = world_auto
bpy.context.view_layer.update()
